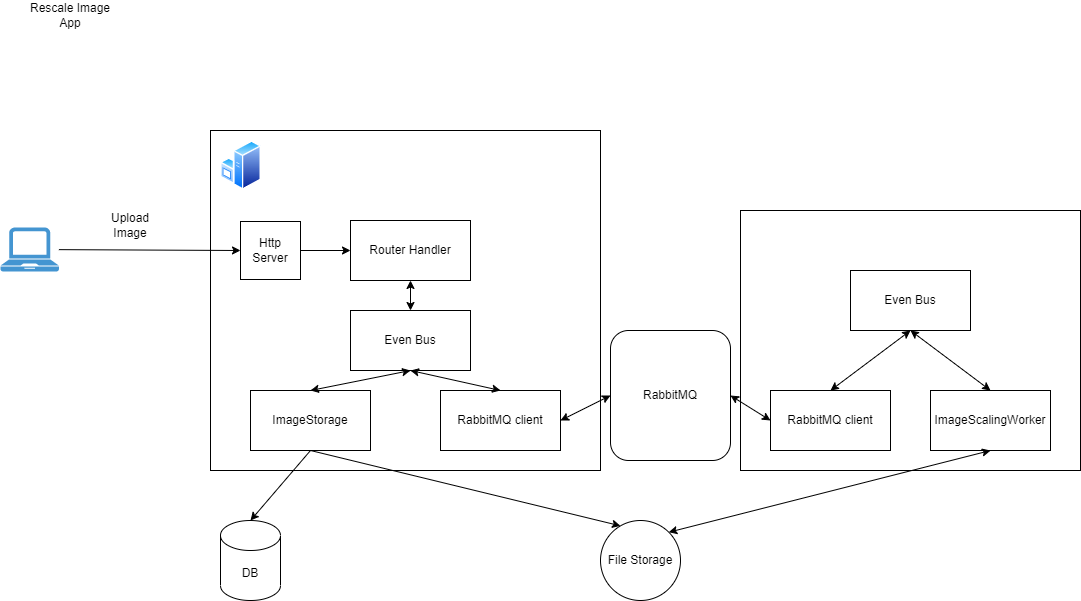

The diagram above was exported from draw.io. Its source (the exported page's mxGraphModel, read from the mxfile embedded in the PNG):
<mxGraphModel dx="1038" dy="579" grid="1" gridSize="10" guides="1" tooltips="1" connect="1" arrows="1" fold="1" page="1" pageScale="1" pageWidth="850" pageHeight="1100" math="0" shadow="0">
  <root>
    <mxCell id="0" />
    <mxCell id="1" parent="0" />
    <mxCell id="rYc7gRQh0wm_xyDY633S-2" value="" style="pointerEvents=1;shadow=0;dashed=0;html=1;strokeColor=none;fillColor=#4495D1;labelPosition=center;verticalLabelPosition=bottom;verticalAlign=top;align=center;outlineConnect=0;shape=mxgraph.veeam.laptop;" parent="1" vertex="1">
      <mxGeometry x="140" y="267" width="58.4" height="44" as="geometry" />
    </mxCell>
    <mxCell id="rYc7gRQh0wm_xyDY633S-3" value="" style="rounded=0;whiteSpace=wrap;html=1;" parent="1" vertex="1">
      <mxGeometry x="350" y="170" width="390" height="340" as="geometry" />
    </mxCell>
    <mxCell id="rYc7gRQh0wm_xyDY633S-5" value="" style="aspect=fixed;perimeter=ellipsePerimeter;html=1;align=center;shadow=0;dashed=0;spacingTop=3;image;image=img/lib/active_directory/windows_server.svg;" parent="1" vertex="1">
      <mxGeometry x="360" y="180" width="41" height="50" as="geometry" />
    </mxCell>
    <mxCell id="rYc7gRQh0wm_xyDY633S-6" value="" style="endArrow=classic;html=1;rounded=0;entryX=0;entryY=0.5;entryDx=0;entryDy=0;" parent="1" edge="1" target="rYc7gRQh0wm_xyDY633S-9" source="rYc7gRQh0wm_xyDY633S-2">
      <mxGeometry width="50" height="50" relative="1" as="geometry">
        <mxPoint x="200" y="260" as="sourcePoint" />
        <mxPoint x="350" y="260" as="targetPoint" />
      </mxGeometry>
    </mxCell>
    <mxCell id="rYc7gRQh0wm_xyDY633S-7" value="Upload Image" style="text;html=1;strokeColor=none;fillColor=none;align=center;verticalAlign=middle;whiteSpace=wrap;rounded=0;" parent="1" vertex="1">
      <mxGeometry x="240" y="250" width="60" height="30" as="geometry" />
    </mxCell>
    <mxCell id="rYc7gRQh0wm_xyDY633S-8" value="Rescale Image App" style="text;html=1;strokeColor=none;fillColor=none;align=center;verticalAlign=middle;whiteSpace=wrap;rounded=0;" parent="1" vertex="1">
      <mxGeometry x="160" y="40" width="100" height="30" as="geometry" />
    </mxCell>
    <mxCell id="bdNNGZ1meX69bthGCOke-4" style="edgeStyle=orthogonalEdgeStyle;rounded=0;orthogonalLoop=1;jettySize=auto;html=1;entryX=0;entryY=0.5;entryDx=0;entryDy=0;" edge="1" parent="1" source="rYc7gRQh0wm_xyDY633S-9" target="bdNNGZ1meX69bthGCOke-2">
      <mxGeometry relative="1" as="geometry" />
    </mxCell>
    <mxCell id="rYc7gRQh0wm_xyDY633S-9" value="Http Server" style="rounded=0;whiteSpace=wrap;html=1;" parent="1" vertex="1">
      <mxGeometry x="380" y="261" width="60" height="58" as="geometry" />
    </mxCell>
    <mxCell id="rYc7gRQh0wm_xyDY633S-13" value="DB" style="shape=cylinder3;whiteSpace=wrap;html=1;boundedLbl=1;backgroundOutline=1;size=15;" parent="1" vertex="1">
      <mxGeometry x="360" y="560" width="60" height="80" as="geometry" />
    </mxCell>
    <mxCell id="rYc7gRQh0wm_xyDY633S-14" value="File Storage" style="ellipse;whiteSpace=wrap;html=1;aspect=fixed;" parent="1" vertex="1">
      <mxGeometry x="740" y="560" width="80" height="80" as="geometry" />
    </mxCell>
    <mxCell id="rYc7gRQh0wm_xyDY633S-15" value="" style="endArrow=classic;html=1;rounded=0;exitX=0.5;exitY=1;exitDx=0;exitDy=0;entryX=0.5;entryY=0;entryDx=0;entryDy=0;entryPerimeter=0;" parent="1" source="bdNNGZ1meX69bthGCOke-1" target="rYc7gRQh0wm_xyDY633S-13" edge="1">
      <mxGeometry width="50" height="50" relative="1" as="geometry">
        <mxPoint x="400" y="300" as="sourcePoint" />
        <mxPoint x="450" y="250" as="targetPoint" />
      </mxGeometry>
    </mxCell>
    <mxCell id="rYc7gRQh0wm_xyDY633S-16" value="" style="endArrow=classic;html=1;rounded=0;entryX=0.25;entryY=0.067;entryDx=0;entryDy=0;entryPerimeter=0;exitX=0.5;exitY=1;exitDx=0;exitDy=0;" parent="1" target="rYc7gRQh0wm_xyDY633S-14" edge="1" source="bdNNGZ1meX69bthGCOke-1">
      <mxGeometry width="50" height="50" relative="1" as="geometry">
        <mxPoint x="410" y="290" as="sourcePoint" />
        <mxPoint x="450" y="250" as="targetPoint" />
      </mxGeometry>
    </mxCell>
    <mxCell id="bdNNGZ1meX69bthGCOke-1" value="ImageStorage" style="rounded=0;whiteSpace=wrap;html=1;" vertex="1" parent="1">
      <mxGeometry x="390" y="430" width="120" height="60" as="geometry" />
    </mxCell>
    <mxCell id="bdNNGZ1meX69bthGCOke-2" value="Router Handler" style="rounded=0;whiteSpace=wrap;html=1;" vertex="1" parent="1">
      <mxGeometry x="490" y="260" width="120" height="60" as="geometry" />
    </mxCell>
    <mxCell id="bdNNGZ1meX69bthGCOke-5" value="Even Bus" style="rounded=0;whiteSpace=wrap;html=1;" vertex="1" parent="1">
      <mxGeometry x="490" y="350" width="120" height="60" as="geometry" />
    </mxCell>
    <mxCell id="bdNNGZ1meX69bthGCOke-6" value="RabbitMQ client" style="rounded=0;whiteSpace=wrap;html=1;" vertex="1" parent="1">
      <mxGeometry x="580" y="430" width="120" height="60" as="geometry" />
    </mxCell>
    <mxCell id="bdNNGZ1meX69bthGCOke-7" value="" style="endArrow=classic;startArrow=classic;html=1;rounded=0;entryX=0.5;entryY=1;entryDx=0;entryDy=0;exitX=0.5;exitY=0;exitDx=0;exitDy=0;" edge="1" parent="1" source="bdNNGZ1meX69bthGCOke-5" target="bdNNGZ1meX69bthGCOke-2">
      <mxGeometry width="50" height="50" relative="1" as="geometry">
        <mxPoint x="540" y="370" as="sourcePoint" />
        <mxPoint x="590" y="320" as="targetPoint" />
      </mxGeometry>
    </mxCell>
    <mxCell id="bdNNGZ1meX69bthGCOke-8" value="" style="endArrow=classic;startArrow=classic;html=1;rounded=0;entryX=0.5;entryY=1;entryDx=0;entryDy=0;" edge="1" parent="1" target="bdNNGZ1meX69bthGCOke-5">
      <mxGeometry width="50" height="50" relative="1" as="geometry">
        <mxPoint x="450" y="430" as="sourcePoint" />
        <mxPoint x="480" y="380" as="targetPoint" />
      </mxGeometry>
    </mxCell>
    <mxCell id="bdNNGZ1meX69bthGCOke-9" value="" style="endArrow=classic;startArrow=classic;html=1;rounded=0;exitX=0.5;exitY=0;exitDx=0;exitDy=0;" edge="1" parent="1" source="bdNNGZ1meX69bthGCOke-6">
      <mxGeometry width="50" height="50" relative="1" as="geometry">
        <mxPoint x="190" y="510" as="sourcePoint" />
        <mxPoint x="550" y="410" as="targetPoint" />
      </mxGeometry>
    </mxCell>
    <mxCell id="bdNNGZ1meX69bthGCOke-10" value="" style="rounded=0;whiteSpace=wrap;html=1;" vertex="1" parent="1">
      <mxGeometry x="880" y="250" width="340" height="260" as="geometry" />
    </mxCell>
    <mxCell id="bdNNGZ1meX69bthGCOke-11" value="RabbitMQ client" style="rounded=0;whiteSpace=wrap;html=1;" vertex="1" parent="1">
      <mxGeometry x="910" y="430" width="120" height="60" as="geometry" />
    </mxCell>
    <mxCell id="bdNNGZ1meX69bthGCOke-12" value="Even Bus" style="rounded=0;whiteSpace=wrap;html=1;" vertex="1" parent="1">
      <mxGeometry x="990" y="310" width="120" height="60" as="geometry" />
    </mxCell>
    <mxCell id="bdNNGZ1meX69bthGCOke-14" value="ImageScalingWorker" style="rounded=0;whiteSpace=wrap;html=1;" vertex="1" parent="1">
      <mxGeometry x="1070" y="430" width="120" height="60" as="geometry" />
    </mxCell>
    <mxCell id="bdNNGZ1meX69bthGCOke-15" value="" style="endArrow=classic;startArrow=classic;html=1;rounded=0;entryX=0.5;entryY=1;entryDx=0;entryDy=0;" edge="1" parent="1" target="bdNNGZ1meX69bthGCOke-12">
      <mxGeometry width="50" height="50" relative="1" as="geometry">
        <mxPoint x="970" y="430" as="sourcePoint" />
        <mxPoint x="1020" y="380" as="targetPoint" />
      </mxGeometry>
    </mxCell>
    <mxCell id="bdNNGZ1meX69bthGCOke-16" value="" style="endArrow=classic;startArrow=classic;html=1;rounded=0;exitX=0.5;exitY=0;exitDx=0;exitDy=0;" edge="1" parent="1" source="bdNNGZ1meX69bthGCOke-14">
      <mxGeometry width="50" height="50" relative="1" as="geometry">
        <mxPoint x="1030" y="450" as="sourcePoint" />
        <mxPoint x="1050" y="370" as="targetPoint" />
      </mxGeometry>
    </mxCell>
    <mxCell id="bdNNGZ1meX69bthGCOke-17" value="" style="endArrow=classic;startArrow=classic;html=1;rounded=0;entryX=0.5;entryY=1;entryDx=0;entryDy=0;exitX=1;exitY=0;exitDx=0;exitDy=0;" edge="1" parent="1" source="rYc7gRQh0wm_xyDY633S-14" target="bdNNGZ1meX69bthGCOke-14">
      <mxGeometry width="50" height="50" relative="1" as="geometry">
        <mxPoint x="990" y="600" as="sourcePoint" />
        <mxPoint x="1040" y="550" as="targetPoint" />
      </mxGeometry>
    </mxCell>
    <mxCell id="bdNNGZ1meX69bthGCOke-19" value="RabbitMQ" style="rounded=1;whiteSpace=wrap;html=1;" vertex="1" parent="1">
      <mxGeometry x="750" y="370" width="120" height="130" as="geometry" />
    </mxCell>
    <mxCell id="bdNNGZ1meX69bthGCOke-20" value="" style="endArrow=classic;startArrow=classic;html=1;rounded=0;entryX=0;entryY=0.5;entryDx=0;entryDy=0;exitX=1;exitY=0.5;exitDx=0;exitDy=0;" edge="1" parent="1" source="bdNNGZ1meX69bthGCOke-6" target="bdNNGZ1meX69bthGCOke-19">
      <mxGeometry width="50" height="50" relative="1" as="geometry">
        <mxPoint x="690" y="500" as="sourcePoint" />
        <mxPoint x="740" y="450" as="targetPoint" />
      </mxGeometry>
    </mxCell>
    <mxCell id="bdNNGZ1meX69bthGCOke-21" value="" style="endArrow=classic;startArrow=classic;html=1;rounded=0;exitX=1;exitY=0.5;exitDx=0;exitDy=0;entryX=0;entryY=0.5;entryDx=0;entryDy=0;" edge="1" parent="1" source="bdNNGZ1meX69bthGCOke-19" target="bdNNGZ1meX69bthGCOke-11">
      <mxGeometry width="50" height="50" relative="1" as="geometry">
        <mxPoint x="930" y="640" as="sourcePoint" />
        <mxPoint x="980" y="590" as="targetPoint" />
      </mxGeometry>
    </mxCell>
  </root>
</mxGraphModel>